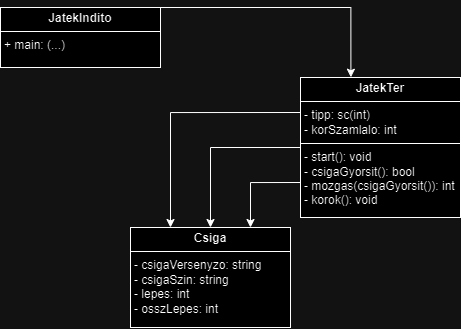

The diagram above was exported from draw.io. Its source (the exported page's mxGraphModel, read from the mxfile embedded in the PNG):
<mxGraphModel dx="1036" dy="516" grid="1" gridSize="10" guides="1" tooltips="1" connect="1" arrows="1" fold="1" page="1" pageScale="1" pageWidth="827" pageHeight="1169" math="0" shadow="0">
  <root>
    <mxCell id="WIyWlLk6GJQsqaUBKTNV-0" />
    <mxCell id="WIyWlLk6GJQsqaUBKTNV-1" parent="WIyWlLk6GJQsqaUBKTNV-0" />
    <mxCell id="g6cJO885c0J-7LBvp4LR-0" value="&lt;p style=&quot;margin:0px;margin-top:4px;text-align:center;&quot;&gt;&lt;b&gt;JatekIndito&lt;/b&gt;&lt;/p&gt;&lt;hr size=&quot;1&quot; style=&quot;border-style:solid;&quot;&gt;&lt;p style=&quot;margin:0px;margin-left:4px;&quot;&gt;+ main: (...)&lt;/p&gt;" style="verticalAlign=top;align=left;overflow=fill;html=1;whiteSpace=wrap;" vertex="1" parent="WIyWlLk6GJQsqaUBKTNV-1">
      <mxGeometry x="90" y="20" width="160" height="60" as="geometry" />
    </mxCell>
    <mxCell id="g6cJO885c0J-7LBvp4LR-1" value="&lt;p style=&quot;margin:0px;margin-top:4px;text-align:center;&quot;&gt;&lt;b&gt;Csiga&lt;/b&gt;&lt;/p&gt;&lt;hr size=&quot;1&quot; style=&quot;border-style:solid;&quot;&gt;&lt;p style=&quot;margin:0px;margin-left:4px;&quot;&gt;- csigaVersenyzo: string&lt;/p&gt;&lt;p style=&quot;margin:0px;margin-left:4px;&quot;&gt;- csigaSzin: string&lt;/p&gt;&lt;p style=&quot;margin:0px;margin-left:4px;&quot;&gt;- lepes: int&lt;/p&gt;&lt;p style=&quot;margin:0px;margin-left:4px;&quot;&gt;- osszLepes: int&lt;/p&gt;&lt;p style=&quot;margin:0px;margin-left:4px;&quot;&gt;&lt;br&gt;&lt;/p&gt;" style="verticalAlign=top;align=left;overflow=fill;html=1;whiteSpace=wrap;" vertex="1" parent="WIyWlLk6GJQsqaUBKTNV-1">
      <mxGeometry x="220" y="240" width="160" height="100" as="geometry" />
    </mxCell>
    <mxCell id="g6cJO885c0J-7LBvp4LR-8" style="edgeStyle=orthogonalEdgeStyle;rounded=0;orthogonalLoop=1;jettySize=auto;html=1;exitX=0;exitY=0.5;exitDx=0;exitDy=0;" edge="1" parent="WIyWlLk6GJQsqaUBKTNV-1" source="g6cJO885c0J-7LBvp4LR-2" target="g6cJO885c0J-7LBvp4LR-1">
      <mxGeometry relative="1" as="geometry" />
    </mxCell>
    <mxCell id="g6cJO885c0J-7LBvp4LR-9" style="edgeStyle=orthogonalEdgeStyle;rounded=0;orthogonalLoop=1;jettySize=auto;html=1;exitX=0;exitY=0.75;exitDx=0;exitDy=0;entryX=0.75;entryY=0;entryDx=0;entryDy=0;" edge="1" parent="WIyWlLk6GJQsqaUBKTNV-1" source="g6cJO885c0J-7LBvp4LR-2" target="g6cJO885c0J-7LBvp4LR-1">
      <mxGeometry relative="1" as="geometry" />
    </mxCell>
    <mxCell id="g6cJO885c0J-7LBvp4LR-10" style="edgeStyle=orthogonalEdgeStyle;rounded=0;orthogonalLoop=1;jettySize=auto;html=1;exitX=0;exitY=0.25;exitDx=0;exitDy=0;entryX=0.25;entryY=0;entryDx=0;entryDy=0;" edge="1" parent="WIyWlLk6GJQsqaUBKTNV-1" source="g6cJO885c0J-7LBvp4LR-2" target="g6cJO885c0J-7LBvp4LR-1">
      <mxGeometry relative="1" as="geometry" />
    </mxCell>
    <mxCell id="g6cJO885c0J-7LBvp4LR-2" value="&lt;p style=&quot;margin:0px;margin-top:4px;text-align:center;&quot;&gt;&lt;b&gt;JatekTer&lt;/b&gt;&lt;/p&gt;&lt;hr size=&quot;1&quot; style=&quot;border-style:solid;&quot;&gt;&lt;p style=&quot;margin:0px;margin-left:4px;&quot;&gt;- tipp: sc(int)&lt;/p&gt;&lt;p style=&quot;margin:0px;margin-left:4px;&quot;&gt;- korSzamlalo: int&lt;/p&gt;&lt;hr size=&quot;1&quot; style=&quot;border-style:solid;&quot;&gt;&lt;p style=&quot;margin:0px;margin-left:4px;&quot;&gt;- start(): void&lt;/p&gt;&lt;p style=&quot;margin:0px;margin-left:4px;&quot;&gt;- csigaGyorsit(): bool&lt;/p&gt;&lt;p style=&quot;margin:0px;margin-left:4px;&quot;&gt;- mozgas(csigaGyorsit()): int&lt;/p&gt;&lt;p style=&quot;margin:0px;margin-left:4px;&quot;&gt;- korok(): void&lt;/p&gt;" style="verticalAlign=top;align=left;overflow=fill;html=1;whiteSpace=wrap;" vertex="1" parent="WIyWlLk6GJQsqaUBKTNV-1">
      <mxGeometry x="390" y="90" width="160" height="140" as="geometry" />
    </mxCell>
    <mxCell id="g6cJO885c0J-7LBvp4LR-11" style="edgeStyle=orthogonalEdgeStyle;rounded=0;orthogonalLoop=1;jettySize=auto;html=1;exitX=1;exitY=0;exitDx=0;exitDy=0;entryX=0.315;entryY=-0.002;entryDx=0;entryDy=0;entryPerimeter=0;" edge="1" parent="WIyWlLk6GJQsqaUBKTNV-1" source="g6cJO885c0J-7LBvp4LR-0" target="g6cJO885c0J-7LBvp4LR-2">
      <mxGeometry relative="1" as="geometry">
        <Array as="points">
          <mxPoint x="440" y="20" />
        </Array>
      </mxGeometry>
    </mxCell>
  </root>
</mxGraphModel>